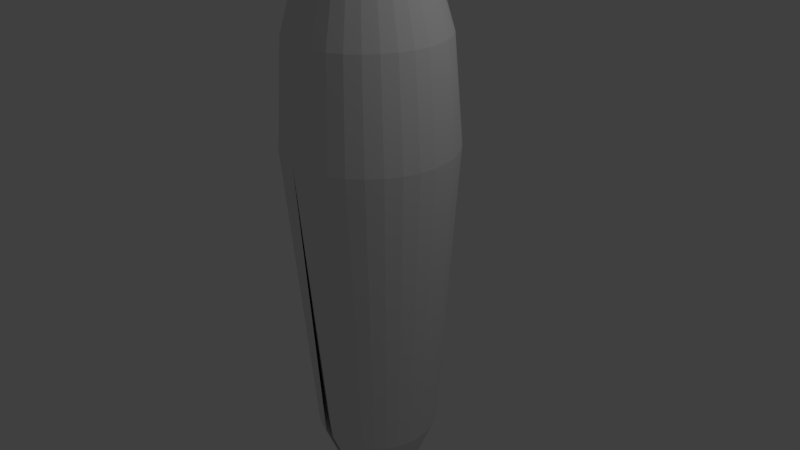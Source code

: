 # Source: PaintBrush01.blend  (saved by Blender 2.76.0; exported with 4.5.12 LTS)
import bpy
from mathutils import Matrix  # noqa: F401  (used for matrix-valued properties, if any)

bpy.ops.wm.read_factory_settings(use_empty=True)
scene = bpy.context.scene
scene.name = 'Scene'

# ---- collections
col_collection_1 = bpy.data.collections.new('Collection 1'); scene.collection.children.link(col_collection_1)

# ---- world
world_world = bpy.data.worlds.new('World'); scene.world = world_world
world_world.color = (0.05088, 0.05088, 0.05088)
world_world.use_sun_shadow = False
world_world.sun_shadow_jitter_overblur = 0.0
world_world.cycles.sampling_method = 'MANUAL'
world_world.cycles.sample_map_resolution = 256

# ---- cameras
cam_camera = bpy.data.cameras.new('Camera')
cam_camera.clip_end = 100.0
cam_camera.lens = 35.0
cam_camera.sensor_width = 32.0
cam_camera.sensor_height = 18.0
cam_camera.ortho_scale = 7.314
cam_camera.dof.focus_distance = 0.0
cam_camera.dof.aperture_fstop = 128.0

# ---- lights
light_lamp = bpy.data.lights.new('Lamp', 'POINT')
light_lamp.transmission_factor = 0.0
light_lamp.cutoff_distance = 30.0
light_lamp.energy = 100.0
light_lamp.shadow_buffer_clip_start = 1.001
light_lamp.shadow_soft_size = 0.1
light_lamp.shadow_maximum_resolution = 0.006
light_lamp.use_absolute_resolution = True
light_lamp.cycles.use_multiple_importance_sampling = False

# ---- meshes
me_cylinder = bpy.data.meshes.new('Cylinder')
me_cylinder.from_pydata([(-0.5305, 0.6726, 0.7049), (0.6287, 5.011, -3.08), (0.6184, 5.008, -3.086), (-0.624, 0.6527, 0.6535), (0.6391, 5.013, -3.075), (-0.4369, 0.6925, 0.7564), (0.6617, 5.015, -3.067), (-0.2325, 0.7096, 0.8276), (0.6854, 5.014, -3.063), (-0.01859, 0.7034, 0.8645), (0.7093, 5.011, -3.062), (0.1966, 0.6742, 0.8657), (0.7323, 5.005, -3.066), (0.4048, 0.623, 0.831), (0.7537, 4.997, -3.074), (0.598, 0.5519, 0.7619), (0.7726, 4.987, -3.085), (0.7687, 0.4635, 0.6609), (0.7884, 4.976, -3.099), (0.9105, 0.3612, 0.532), (0.8002, 4.964, -3.116), (1.018, 0.2491, 0.3801), (0.8079, 4.951, -3.135), (1.087, 0.1314, 0.2111), (0.8109, 4.937, -3.155), (1.114, 0.01256, 0.03139), (0.8093, 4.925, -3.175), (1.099, -0.1028, -0.152), (0.803, 4.913, -3.195), (1.043, -0.2102, -0.3322), (0.7924, 4.902, -3.214), (0.9472, -0.3055, -0.5021), (0.7778, 4.893, -3.231), (0.8154, -0.3852, -0.6552), (0.7598, 4.887, -3.245), (0.6528, -0.446, -0.7858), (0.7391, 4.882, -3.257), (0.4657, -0.4858, -0.8886), (0.7164, 4.88, -3.265), (0.2613, -0.5029, -0.9599), (0.6927, 4.881, -3.269), (0.04737, -0.4967, -0.9968), (0.6689, 4.884, -3.269), (-0.1678, -0.4675, -0.9979), (0.6458, 4.89, -3.265), (-0.376, -0.4163, -0.9633), (0.6244, 4.898, -3.257), (-0.5692, -0.3452, -0.8941), (0.6055, 4.908, -3.246), (-0.74, -0.2568, -0.7931), (0.5898, 4.919, -3.232), (-0.8817, -0.1546, -0.6642), (0.5779, 4.931, -3.215), (-0.9891, -0.04242, -0.5124), (0.5703, 4.944, -3.196), (-1.058, 0.07532, -0.3433), (0.5673, 4.958, -3.176), (-1.085, 0.1941, -0.1636), (0.5689, 4.97, -3.156), (-1.071, 0.3095, 0.0198), (0.5751, 4.982, -3.136), (-1.014, 0.4169, 0.1999), (0.5858, 4.993, -3.117), (-0.9184, 0.5122, 0.3698), (0.6004, 5.002, -3.1), (-0.7866, 0.5919, 0.523), (0.01392, 3.877, -1.688), (0.1523, 3.906, -1.612), (0.6504, 5.014, -3.071), (-0.3347, 0.701, 0.792), (0.3035, 3.919, -1.559), (0.6736, 5.014, -3.065), (-0.1256, 0.7065, 0.8461), (0.4617, 3.915, -1.532), (0.6974, 5.012, -3.063), (0.08901, 0.6888, 0.8651), (0.6209, 3.893, -1.531), (0.7208, 5.008, -3.064), (0.3007, 0.6486, 0.8483), (0.7749, 3.855, -1.557), (0.743, 5.001, -3.07), (0.5014, 0.5874, 0.7964), (0.9178, 3.802, -1.608), (0.7632, 4.992, -3.08), (0.6834, 0.5077, 0.7114), (1.044, 3.737, -1.683), (0.7805, 4.982, -3.092), (0.8396, 0.4124, 0.5964), (1.149, 3.661, -1.778), (0.7943, 4.97, -3.108), (0.9642, 0.3052, 0.4561), (1.228, 3.578, -1.89), (0.8041, 4.957, -3.126), (1.052, 0.1902, 0.2956), (1.279, 3.491, -2.015), (0.8094, 4.944, -3.145), (1.1, 0.07197, 0.1212), (1.3, 3.404, -2.148), (0.8101, 4.931, -3.165), (1.107, -0.0451, -0.06033), (1.289, 3.318, -2.284), (0.8062, 4.919, -3.185), (1.071, -0.1565, -0.2421), (1.247, 3.239, -2.417), (0.7977, 4.907, -3.205), (0.9951, -0.2578, -0.4171), (1.176, 3.168, -2.543), (0.7851, 4.898, -3.222), (0.8813, -0.3453, -0.5787), (1.079, 3.109, -2.656), (0.7688, 4.89, -3.238), (0.7341, -0.4156, -0.7205), (0.9583, 3.064, -2.753), (0.7494, 4.884, -3.251), (0.5593, -0.4659, -0.8372), (0.82, 3.035, -2.829), (0.7278, 4.881, -3.261), (0.3635, -0.4944, -0.9242), (0.6687, 3.022, -2.881), (0.7046, 4.881, -3.267), (0.1543, -0.4998, -0.9783), (0.5105, 3.027, -2.909), (0.6808, 4.883, -3.269), (-0.06022, -0.4821, -0.9973), (0.3514, 3.048, -2.91), (0.6574, 4.887, -3.267), (-0.2719, -0.4419, -0.9806), (0.1974, 3.086, -2.884), (0.6351, 4.894, -3.261), (-0.4726, -0.3807, -0.9287), (0.05448, 3.139, -2.833), (0.615, 4.903, -3.252), (-0.6546, -0.301, -0.8436), (-0.07182, 3.204, -2.758), (0.5977, 4.913, -3.239), (-0.8108, -0.2057, -0.7287), (-0.1767, 3.28, -2.663), (0.5839, 4.925, -3.224), (-0.9354, -0.09849, -0.5883), (-0.2561, 3.363, -2.55), (0.5741, 4.938, -3.206), (-1.023, 0.01645, -0.4278), (-0.3069, 3.45, -2.425), (0.5688, 4.951, -3.186), (-1.072, 0.1347, -0.2535), (-0.3273, 3.538, -2.292), (0.5681, 4.964, -3.166), (-1.078, 0.2518, -0.07192), (-0.3164, 3.623, -2.157), (0.572, 4.976, -3.146), (-1.043, 0.3632, 0.1099), (-0.2747, 3.703, -2.024), (0.5804, 4.988, -3.127), (-0.9663, 0.4645, 0.2849), (-0.2038, 3.773, -1.898), (0.5931, 4.997, -3.109), (-0.8525, 0.552, 0.4464), (-0.1063, 3.832, -1.785), (0.6094, 5.005, -3.093), (-0.7053, 0.6223, 0.5882), (-0.155, 3.803, -1.841), (-0.0462, 3.855, -1.736), (-0.2393, 3.738, -1.961), (-0.2956, 3.663, -2.09), (-0.3219, 3.58, -2.225), (-0.3171, 3.494, -2.359), (-0.2815, 3.406, -2.488), (-0.2164, 3.321, -2.607), (-0.1242, 3.242, -2.71), (-0.008667, 3.172, -2.795), (0.1259, 3.113, -2.858), (0.2744, 3.067, -2.897), (0.4309, 3.038, -2.909), (0.5896, 3.025, -2.895), (0.7443, 3.029, -2.855), (0.2468, 2.62, -2.596), (1.018, 3.087, -2.704), (1.127, 3.139, -2.599), (1.212, 3.204, -2.48), (1.268, 3.279, -2.351), (1.294, 3.361, -2.216), (1.289, 3.447, -2.082), (1.254, 3.535, -1.953), (1.189, 3.62, -1.834), (1.096, 3.699, -1.73), (0.9809, 3.77, -1.645), (0.8463, 3.829, -1.582), (0.6979, 3.874, -1.544), (0.5413, 3.904, -1.532), (0.3826, 3.917, -1.546), (0.2279, 3.913, -1.586), (0.08311, 3.892, -1.65), (-0.6367, -0.526, 1.361), (-0.7211, -0.5439, 1.315), (-0.5522, -0.508, 1.408), (-0.3677, -0.4926, 1.472), (-0.1746, -0.4982, 1.505), (0.01965, -0.5246, 1.506), (0.2076, -0.5708, 1.475), (0.382, -0.635, 1.413), (0.5361, -0.7148, 1.322), (0.6641, -0.807, 1.205), (0.761, -0.9083, 1.068), (0.823, -1.015, 0.9156), (0.8479, -1.122, 0.7534), (0.8346, -1.226, 0.5878), (0.7837, -1.323, 0.4252), (0.6971, -1.409, 0.2718), (0.5782, -1.481, 0.1336), (0.4315, -1.536, 0.01576), (0.2626, -1.572, -0.07708), (0.07804, -1.587, -0.1414), (-0.1151, -1.582, -0.1747), (-0.3093, -1.555, -0.1757), (-0.4972, -1.509, -0.1445), (-0.6716, -1.445, -0.08204), (-0.8258, -1.365, 0.009094), (-0.9537, -1.273, 0.1254), (-1.051, -1.171, 0.2626), (-1.113, -1.065, 0.4151), (-1.138, -0.9579, 0.5773), (-1.124, -0.8538, 0.7429), (-1.073, -0.7568, 0.9055), (-0.9868, -0.6708, 1.059), (-0.8679, -0.5989, 1.197), (-0.46, -0.5003, 1.44), (-0.2712, -0.4954, 1.489), (-0.07748, -0.5114, 1.506), (0.1136, -0.5477, 1.491), (0.2948, -0.6029, 1.444), (0.459, -0.6749, 1.367), (0.6001, -0.7609, 1.263), (0.7125, -0.8577, 1.137), (0.792, -0.9614, 0.9919), (0.8355, -1.068, 0.8345), (0.8413, -1.174, 0.6706), (0.8092, -1.274, 0.5065), (0.7404, -1.366, 0.3485), (0.6377, -1.445, 0.2027), (0.5048, -1.508, 0.07467), (0.347, -1.554, -0.03066), (0.1703, -1.579, -0.1092), (-0.01851, -1.584, -0.1581), (-0.2122, -1.568, -0.1752), (-0.4033, -1.532, -0.1601), (-0.5844, -1.477, -0.1132), (-0.7487, -1.405, -0.03647), (-0.8897, -1.319, 0.06727), (-1.002, -1.222, 0.194), (-1.082, -1.118, 0.3388), (-1.125, -1.012, 0.4962), (-1.131, -0.9058, 0.6601), (-1.099, -0.8053, 0.8242), (-1.03, -0.7138, 0.9822), (-0.9273, -0.6348, 1.128), (-0.7945, -0.5714, 1.256), (-0.6027, -1.711, 1.758), (-0.6573, -1.723, 1.728), (-0.5481, -1.7, 1.788), (-0.4288, -1.69, 1.829), (-0.3039, -1.693, 1.851), (-0.1783, -1.71, 1.852), (-0.05672, -1.74, 1.831), (0.05606, -1.782, 1.791), (0.1557, -1.833, 1.732), (0.2385, -1.893, 1.657), (0.3012, -1.958, 1.568), (0.3413, -2.027, 1.469), (0.3574, -2.097, 1.365), (0.3488, -2.164, 1.257), (0.3159, -2.227, 1.152), (0.2599, -2.282, 1.053), (0.183, -2.329, 0.9637), (0.08808, -2.364, 0.8875), (-0.02114, -2.387, 0.8274), (-0.1405, -2.397, 0.7858), (-0.2654, -2.394, 0.7643), (-0.391, -2.377, 0.7636), (-0.5125, -2.347, 0.7839), (-0.6253, -2.305, 0.8242), (-0.725, -2.254, 0.8832), (-0.8078, -2.194, 0.9584), (-0.8704, -2.129, 1.047), (-0.9106, -2.06, 1.146), (-0.9267, -1.991, 1.251), (-0.9181, -1.923, 1.358), (-0.8852, -1.861, 1.463), (-0.8292, -1.805, 1.562), (-0.7522, -1.758, 1.652), (-0.4884, -1.695, 1.809), (-0.3663, -1.691, 1.84), (-0.2411, -1.702, 1.851), (-0.1175, -1.725, 1.841), (-0.000331, -1.761, 1.811), (0.1059, -1.808, 1.761), (0.1971, -1.863, 1.694), (0.2698, -1.926, 1.612), (0.3212, -1.993, 1.519), (0.3494, -2.062, 1.417), (0.3531, -2.13, 1.311), (0.3324, -2.195, 1.205), (0.2879, -2.254, 1.103), (0.2214, -2.306, 1.008), (0.1355, -2.347, 0.9256), (0.03347, -2.376, 0.8575), (-0.08082, -2.392, 0.8066), (-0.2029, -2.396, 0.7751), (-0.3282, -2.385, 0.764), (-0.4518, -2.362, 0.7738), (-0.5689, -2.326, 0.8041), (-0.6752, -2.28, 0.8537), (-0.7664, -2.224, 0.9208), (-0.8391, -2.161, 1.003), (-0.8905, -2.094, 1.096), (-0.9186, -2.025, 1.198), (-0.9224, -1.957, 1.304), (-0.9016, -1.892, 1.41), (-0.8572, -1.833, 1.513), (-0.7907, -1.782, 1.607), (-0.7048, -1.741, 1.69), (-0.4464, -2.389, 1.699), (-0.4319, -2.386, 1.708), (-0.4005, -2.381, 1.722), (-0.3671, -2.38, 1.73), (-0.3327, -2.383, 1.733), (-0.2989, -2.39, 1.731), (-0.2667, -2.399, 1.722), (-0.2376, -2.412, 1.709), (-0.2126, -2.427, 1.69), (-0.2126, -2.427, 1.69), (-0.1927, -2.444, 1.668), (-0.1786, -2.463, 1.642), (-0.1698, -2.501, 1.585), (-0.1755, -2.518, 1.556), (-0.1877, -2.535, 1.528), (-0.2059, -2.549, 1.502), (-0.2295, -2.56, 1.48), (-0.2295, -2.56, 1.48), (-0.2575, -2.568, 1.461), (-0.2888, -2.572, 1.447), (-0.3223, -2.573, 1.438), (-0.3566, -2.57, 1.435), (-0.3905, -2.564, 1.438), (-0.4517, -2.541, 1.46), (-0.4767, -2.526, 1.478), (-0.4967, -2.509, 1.501), (-0.5108, -2.491, 1.527), (-0.5185, -2.472, 1.554), (-0.5195, -2.453, 1.583), (-0.5138, -2.435, 1.613), (-0.5016, -2.419, 1.641), (-0.4834, -2.405, 1.666), (-0.4598, -2.394, 1.689), (-0.4166, -2.383, 1.716), (-0.384, -2.38, 1.727), (-0.3499, -2.381, 1.733), (-0.3156, -2.386, 1.733), (-0.2824, -2.394, 1.727), (-0.2516, -2.405, 1.716), (-0.2018, -2.436, 1.68), (-0.1847, -2.454, 1.656), (-0.1737, -2.472, 1.629), (-0.1737, -2.472, 1.629), (-0.1694, -2.491, 1.6), (-0.1717, -2.51, 1.571), (-0.1807, -2.527, 1.542), (-0.196, -2.542, 1.515), (-0.2429, -2.564, 1.47), (-0.2727, -2.571, 1.453), (-0.3053, -2.573, 1.442), (-0.3394, -2.572, 1.436), (-0.3737, -2.568, 1.436), (-0.4069, -2.56, 1.441), (-0.4069, -2.56, 1.441), (-0.4377, -2.548, 1.452), (-0.4649, -2.534, 1.469), (-0.4875, -2.518, 1.489), (-0.5046, -2.5, 1.513), (-0.5156, -2.481, 1.54), (-0.52, -2.462, 1.569), (-0.5176, -2.444, 1.598), (-0.5087, -2.427, 1.627), (-0.4934, -2.412, 1.654), (-0.4724, -2.399, 1.678), (-0.6447, -3.206, 2.251), (-0.6299, -3.207, 2.27), (-0.5956, -3.214, 2.305), (-0.5561, -3.224, 2.332), (-0.513, -3.237, 2.351), (-0.4679, -3.253, 2.361), (-0.4225, -3.272, 2.361), (-0.3786, -3.291, 2.352), (-0.3379, -3.312, 2.335), (-0.3379, -3.312, 2.335), (-0.3019, -3.332, 2.308), (-0.272, -3.352, 2.275), (-0.2349, -3.385, 2.191), (-0.2291, -3.398, 2.144), (-0.2322, -3.407, 2.096), (-0.2441, -3.412, 2.049), (-0.2643, -3.414, 2.005), (-0.2643, -3.414, 2.005), (-0.2921, -3.411, 1.965), (-0.3264, -3.405, 1.93), (-0.3658, -3.395, 1.903), (-0.4089, -3.382, 1.884), (-0.4541, -3.365, 1.874), (-0.5433, -3.327, 1.883), (-0.5841, -3.307, 1.9), (-0.6201, -3.287, 1.927), (-0.65, -3.267, 1.96), (-0.6726, -3.249, 2.0), (-0.6871, -3.234, 2.044), (-0.6929, -3.221, 2.091), (-0.6898, -3.212, 2.138), (-0.6779, -3.206, 2.186), (-0.6577, -3.205, 2.23), (-0.6135, -3.21, 2.288), (-0.5765, -3.218, 2.319), (-0.535, -3.23, 2.342), (-0.4906, -3.245, 2.357), (-0.4451, -3.262, 2.362), (-0.4003, -3.281, 2.358), (-0.3191, -3.322, 2.323), (-0.286, -3.342, 2.293), (-0.2596, -3.361, 2.256), (-0.2596, -3.361, 2.256), (-0.2409, -3.377, 2.214), (-0.2307, -3.392, 2.168), (-0.2294, -3.403, 2.12), (-0.2369, -3.41, 2.073), (-0.2772, -3.413, 1.984), (-0.3084, -3.409, 1.947), (-0.3455, -3.4, 1.916), (-0.387, -3.389, 1.893), (-0.4313, -3.374, 1.878), (-0.4768, -3.357, 1.873), (-0.4768, -3.357, 1.873), (-0.5217, -3.337, 1.877), (-0.5643, -3.317, 1.89), (-0.6028, -3.297, 1.912), (-0.636, -3.277, 1.942), (-0.6623, -3.258, 1.979), (-0.681, -3.241, 2.021), (-0.6912, -3.227, 2.067), (-0.6926, -3.216, 2.114), (-0.685, -3.209, 2.162), (-0.6689, -3.205, 2.208), (-0.5527, -3.803, 2.475), (-0.5561, -3.804, 2.473), (-0.5492, -3.803, 2.477), (-0.5417, -3.802, 2.48), (-0.5339, -3.802, 2.481), (-0.5259, -3.803, 2.481), (-0.5183, -3.805, 2.48), (-0.5112, -3.808, 2.477), (-0.5049, -3.811, 2.474), (-0.4997, -3.815, 2.469), (-0.4958, -3.819, 2.463), (-0.4932, -3.823, 2.457), (-0.4922, -3.828, 2.451), (-0.4928, -3.832, 2.444), (-0.4948, -3.836, 2.437), (-0.4984, -3.839, 2.431), (-0.5032, -3.842, 2.425), (-0.5092, -3.844, 2.421), (-0.516, -3.846, 2.417), (-0.5236, -3.847, 2.414), (-0.5314, -3.846, 2.413), (-0.5393, -3.845, 2.413), (-0.547, -3.843, 2.414), (-0.5541, -3.841, 2.417), (-0.5604, -3.837, 2.42), (-0.5656, -3.834, 2.425), (-0.5695, -3.83, 2.431), (-0.5721, -3.825, 2.437), (-0.5731, -3.821, 2.443), (-0.5725, -3.817, 2.45), (-0.5705, -3.813, 2.457), (-0.5669, -3.809, 2.463), (-0.5621, -3.806, 2.469), (-0.5455, -3.802, 2.479), (-0.5378, -3.802, 2.48), (-0.5299, -3.803, 2.481), (-0.5221, -3.804, 2.481), (-0.5147, -3.806, 2.479), (-0.508, -3.809, 2.476), (-0.5023, -3.813, 2.471), (-0.4977, -3.817, 2.466), (-0.4945, -3.821, 2.46), (-0.4927, -3.825, 2.454), (-0.4925, -3.83, 2.447), (-0.4938, -3.834, 2.44), (-0.4966, -3.838, 2.434), (-0.5008, -3.841, 2.428), (-0.5062, -3.843, 2.423), (-0.5126, -3.845, 2.419), (-0.5198, -3.846, 2.415), (-0.5275, -3.846, 2.413), (-0.5354, -3.846, 2.413), (-0.5432, -3.844, 2.413), (-0.5505, -3.842, 2.415), (-0.5572, -3.839, 2.418), (-0.563, -3.836, 2.423), (-0.5676, -3.832, 2.428), (-0.5708, -3.827, 2.434), (-0.5726, -3.823, 2.44), (-0.5728, -3.819, 2.447), (-0.5715, -3.815, 2.453), (-0.5687, -3.811, 2.46), (-0.5645, -3.808, 2.466), (-0.5591, -3.805, 2.471), (-0.5278, -2.757, 2.168), (-0.5566, -2.751, 2.149), (-0.6427, -2.92, 1.642), (-0.6904, -2.869, 1.712), (-0.243, -3.107, 1.645), (-0.3234, -3.09, 1.595), (-0.3809, -3.071, 1.575), (-0.352, -3.081, 1.584), (-0.677, -2.885, 1.686), (-0.7096, -2.837, 1.767), (-0.498, -2.765, 2.184), (-0.4034, -2.797, 2.214), (-0.467, -2.774, 2.197), (-0.7016, -2.852, 1.739), (-0.7176, -2.808, 1.828), (-0.2956, -3.097, 1.609), (-0.157, -2.949, 2.126), (-0.1773, -2.931, 2.148), (-0.7153, -2.822, 1.797), (-0.7137, -2.783, 1.892), (-0.4393, -3.047, 1.566), (-0.4354, -2.784, 2.208), (-0.7174, -2.795, 1.86), (-0.6977, -2.764, 1.956), (-0.09871, -3.073, 1.894), (-0.1256, -3.099, 1.8), (-0.34, -2.825, 2.217), (-0.3715, -2.81, 2.218), (-0.7074, -2.773, 1.924), (-0.67, -2.752, 2.019), (-0.4102, -3.06, 1.569), (-0.4393, -3.047, 1.566), (-0.6855, -2.757, 1.988), (-0.6314, -2.746, 2.076), (-0.2795, -2.858, 2.207), (-0.3092, -2.841, 2.214), (-0.5241, -3.004, 1.574), (-0.4966, -3.019, 1.568), (-0.1996, -2.912, 2.167), (-0.2245, -2.894, 2.183), (-0.5761, -2.972, 1.593), (-0.5508, -2.988, 1.582), (-0.2245, -2.894, 2.183), (-0.09531, -3.048, 1.958), (-0.1051, -3.083, 1.862), (-0.6222, -2.937, 1.623), (-0.6001, -2.955, 1.607), (-0.2687, -3.103, 1.626), (-0.6087, -2.746, 2.103), (-0.1247, -2.985, 2.076), (-0.6608, -2.903, 1.663), (-0.1397, -2.968, 2.102), (-0.1247, -2.985, 2.076), (-0.104, -3.019, 2.019), (-0.09576, -3.061, 1.926), (-0.09838, -3.034, 1.989), (-0.2186, -3.11, 1.666), (-0.196, -3.111, 1.69), (-0.6522, -2.748, 2.048), (-0.5834, -2.748, 2.127), (-0.1137, -3.092, 1.831), (-0.175, -3.111, 1.715), (-0.1564, -3.108, 1.742), (-0.1564, -3.108, 1.742)], [], [(98, 180, 100, 26), (130, 47, 132, 169), (191, 0, 5, 67), (24, 97, 180, 98), (46, 130, 169, 131), (190, 69, 7, 70), (26, 100, 179, 101), (131, 169, 133, 48), (189, 72, 9, 73), (101, 179, 103, 28), (133, 49, 135, 168), (188, 75, 11, 76), (103, 29, 105, 178), (48, 133, 168, 134), (187, 78, 13, 79), (28, 103, 178, 104), (134, 168, 136, 50), (186, 81, 15, 82), (104, 178, 106, 30), (136, 51, 138, 167), (185, 84, 17, 85), (106, 31, 108, 177), (50, 136, 167, 137), (184, 87, 19, 88), (30, 106, 177, 107), (137, 167, 139, 52), (183, 90, 21, 91), (107, 177, 109, 32), (139, 53, 141, 166), (182, 93, 23, 94), (109, 33, 111, 176), (52, 139, 166, 140), (181, 96, 25, 97), (32, 109, 176, 110), (140, 166, 142, 54), (180, 99, 27, 100), (110, 176, 112, 34), (142, 55, 144, 165), (179, 102, 29, 103), (112, 35, 114, 175), (54, 142, 165, 143), (178, 105, 31, 106), (34, 112, 175, 113), (143, 165, 145, 56), (177, 108, 33, 109), (113, 175, 115, 36), (145, 57, 147, 164), (176, 111, 35, 112), (115, 37, 117, 174), (56, 145, 164, 146), (175, 114, 37, 115), (36, 115, 174, 116), (146, 164, 148, 58), (174, 117, 39, 118), (116, 174, 118, 38), (148, 59, 150, 163), (173, 120, 41, 121), (118, 39, 120, 173), (58, 148, 163, 149), (172, 123, 43, 124), (38, 118, 173, 119), (149, 163, 151, 60), (171, 126, 45, 127), (119, 173, 121, 40), (151, 61, 153, 162), (170, 129, 47, 130), (121, 41, 123, 172), (60, 151, 162, 152), (169, 132, 49, 133), (40, 121, 172, 122), (152, 162, 154, 62), (168, 135, 51, 136), (122, 172, 124, 42), (157, 65, 159, 161), (167, 138, 53, 139), (124, 43, 126, 171), (64, 157, 161, 158), (166, 141, 55, 142), (42, 124, 171, 125), (158, 161, 66, 2), (165, 144, 57, 145), (125, 171, 127, 44), (154, 63, 156, 160), (164, 147, 59, 148), (127, 45, 129, 170), (62, 154, 160, 155), (163, 150, 61, 151), (44, 127, 170, 128), (155, 160, 157, 64), (162, 153, 63, 154), (96, 23, 203, 234), (161, 159, 3, 66), (160, 156, 65, 157), (100, 27, 102, 179), (128, 170, 130, 46), (2, 1, 4, 68, 6, 71, 8, 74, 10, 77, 12, 80, 14, 83, 16, 86, 18, 89, 20, 92, 22, 95, 24, 98, 26, 101, 28, 104, 30, 107, 32, 110, 34, 113, 36, 116, 38, 119, 40, 122, 42, 125, 44, 128, 46, 131, 48, 134, 50, 137, 52, 140, 54, 143, 56, 146, 58, 149, 60, 152, 62, 155, 64, 158), (97, 25, 99, 180), (95, 181, 97, 24), (22, 94, 181, 95), (94, 23, 96, 181), (92, 182, 94, 22), (20, 91, 182, 92), (91, 21, 93, 182), (89, 183, 91, 20), (18, 88, 183, 89), (88, 19, 90, 183), (86, 184, 88, 18), (16, 85, 184, 86), (85, 17, 87, 184), (83, 185, 85, 16), (14, 82, 185, 83), (82, 15, 84, 185), (80, 186, 82, 14), (12, 79, 186, 80), (79, 13, 81, 186), (77, 187, 79, 12), (10, 76, 187, 77), (76, 11, 78, 187), (74, 188, 76, 10), (8, 73, 188, 74), (73, 9, 75, 188), (71, 189, 73, 8), (6, 70, 189, 71), (70, 7, 72, 189), (68, 190, 70, 6), (4, 67, 190, 68), (67, 5, 69, 190), (1, 191, 67, 4), (2, 66, 191, 1), (66, 3, 0, 191), (254, 223, 287, 318), (47, 129, 245, 215), (65, 156, 254, 224), (81, 13, 198, 229), (0, 3, 193, 192), (144, 55, 219, 250), (129, 45, 214, 245), (13, 78, 228, 198), (49, 132, 246, 216), (41, 120, 242, 212), (27, 99, 235, 205), (114, 35, 209, 240), (3, 159, 255, 193), (99, 25, 204, 235), (51, 135, 247, 217), (84, 15, 199, 230), (23, 93, 233, 203), (147, 57, 220, 251), (9, 72, 226, 196), (37, 114, 240, 210), (69, 5, 194, 225), (132, 47, 215, 246), (117, 37, 210, 241), (53, 138, 248, 218), (102, 27, 205, 236), (19, 87, 231, 201), (33, 108, 238, 208), (87, 17, 200, 231), (150, 59, 221, 252), (55, 141, 249, 219), (72, 7, 195, 226), (135, 49, 216, 247), (120, 39, 211, 242), (15, 81, 229, 199), (43, 123, 243, 213), (29, 102, 236, 206), (105, 29, 206, 237), (57, 144, 250, 220), (5, 0, 192, 194), (90, 19, 201, 232), (153, 61, 222, 253), (75, 9, 196, 227), (138, 51, 217, 248), (11, 75, 227, 197), (59, 147, 251, 221), (39, 117, 241, 211), (25, 96, 234, 204), (123, 41, 212, 243), (108, 31, 207, 238), (61, 150, 252, 222), (93, 21, 202, 233), (156, 63, 223, 254), (21, 90, 232, 202), (7, 69, 225, 195), (35, 111, 239, 209), (78, 11, 197, 228), (141, 53, 218, 249), (45, 126, 244, 214), (126, 43, 213, 244), (63, 153, 253, 223), (159, 65, 224, 255), (111, 33, 208, 239), (17, 84, 230, 200), (31, 105, 237, 207), (256, 257, 321, 320), (209, 239, 303, 273), (255, 224, 288, 319), (239, 208, 272, 303), (214, 244, 308, 278), (215, 245, 309, 279), (198, 228, 292, 262), (192, 193, 257, 256), (216, 246, 310, 280), (240, 209, 273, 304), (203, 233, 297, 267), (217, 247, 311, 281), (241, 210, 274, 305), (225, 194, 258, 289), (218, 248, 312, 282), (208, 238, 302, 272), (226, 195, 259, 290), (219, 249, 313, 283), (242, 211, 275, 306), (213, 243, 307, 277), (220, 250, 314, 284), (197, 227, 291, 261), (227, 196, 260, 291), (221, 251, 315, 285), (243, 212, 276, 307), (202, 232, 296, 266), (222, 252, 316, 286), (244, 213, 277, 308), (228, 197, 261, 292), (223, 253, 317, 287), (207, 237, 301, 271), (229, 198, 262, 293), (224, 254, 318, 288), (245, 214, 278, 309), (212, 242, 306, 276), (193, 255, 319, 257), (196, 226, 290, 260), (230, 199, 263, 294), (246, 215, 279, 310), (201, 231, 295, 265), (247, 216, 280, 311), (231, 200, 264, 295), (206, 236, 300, 270), (232, 201, 265, 296), (248, 217, 281, 312), (211, 241, 305, 275), (195, 225, 289, 259), (233, 202, 266, 297), (249, 218, 282, 313), (200, 230, 294, 264), (250, 219, 283, 314), (234, 203, 267, 298), (205, 235, 299, 269), (235, 204, 268, 299), (251, 220, 284, 315), (210, 240, 304, 274), (252, 221, 285, 316), (236, 205, 269, 300), (194, 192, 256, 258), (199, 229, 293, 263), (253, 222, 286, 317), (237, 206, 270, 301), (204, 234, 298, 268), (238, 207, 271, 302), (513, 512, 387, 418), (280, 310, 374, 344), (304, 273, 337, 368), (267, 297, 361, 331), (281, 311, 375, 345), (305, 274, 338, 369), (289, 258, 322, 353), (282, 312, 376, 346), (272, 302, 366, 336), (290, 259, 323, 354), (283, 313, 377, 347), (306, 275, 339, 370), (277, 307, 371, 341), (284, 314, 378, 348), (261, 291, 355, 325), (291, 260, 324, 355), (285, 315, 379, 349), (307, 276, 340, 371), (266, 296, 360, 330), (286, 316, 380, 350), (308, 277, 341, 372), (292, 261, 325, 356), (287, 317, 381, 351), (271, 301, 365, 335), (293, 262, 326, 357), (288, 318, 382, 352), (309, 278, 342, 373), (276, 306, 370, 340), (257, 319, 383, 321), (260, 290, 354, 324), (294, 263, 327, 358), (310, 279, 343, 374), (265, 295, 359, 329), (311, 280, 344, 375), (295, 264, 328, 359), (270, 300, 364, 334), (296, 265, 329, 360), (312, 281, 345, 376), (275, 305, 369, 339), (259, 289, 353, 323), (297, 266, 330, 361), (313, 282, 346, 377), (264, 294, 358, 328), (314, 283, 347, 378), (298, 267, 331, 362), (269, 299, 363, 333), (299, 268, 332, 363), (315, 284, 348, 379), (274, 304, 368, 338), (316, 285, 349, 380), (300, 269, 333, 364), (258, 256, 320, 322), (263, 293, 357, 327), (317, 286, 350, 381), (301, 270, 334, 365), (268, 298, 362, 332), (302, 271, 335, 366), (318, 287, 351, 382), (273, 303, 367, 337), (319, 288, 352, 383), (303, 272, 336, 367), (278, 308, 372, 342), (279, 309, 373, 343), (262, 292, 356, 326), (394, 424, 488, 458), (515, 514, 441, 411), (517, 516, 403, 434), (519, 518, 435, 405), (521, 520, 442, 412), (523, 522, 419, 389), (522, 524, 388, 419), (526, 525, 443, 413), (518, 527, 404, 435), (529, 528, 424, 394), (531, 530, 444, 414), (532, 519, 405, 436), (533, 523, 389, 420), (535, 534, 445, 415), (537, 536, 429, 399), (539, 538, 390, 421), (541, 540, 446, 416), (543, 542, 406, 437), (527, 517, 434, 404), (545, 544, 447, 385), (524, 513, 418, 388), (547, 546, 391, 422), (549, 548, 407, 438), (551, 550, 423, 393), (553, 552, 408, 439), (550, 554, 392, 423), (556, 555, 428, 398), (528, 551, 393, 424), (558, 557, 409, 440), (516, 559, 433, 403), (512, 560, 417, 387), (561, 529, 394, 425), (514, 562, 410, 441), (554, 547, 422, 392), (520, 515, 411, 442), (564, 563, 395, 426), (566, 565, 427, 397), (565, 567, 396, 427), (525, 521, 412, 443), (569, 568, 432, 402), (530, 526, 413, 444), (555, 566, 397, 428), (571, 570, 384, 386), (546, 539, 421, 391), (534, 531, 414, 445), (536, 556, 398, 429), (567, 564, 426, 396), (572, 537, 399, 430), (540, 535, 415, 446), (574, 573, 431, 401), (544, 541, 416, 447), (573, 575, 400, 431), (542, 532, 436, 406), (548, 543, 437, 407), (538, 533, 420, 390), (570, 545, 385, 384), (552, 549, 438, 408), (568, 574, 401, 432), (563, 561, 425, 395), (557, 553, 439, 409), (559, 569, 402, 433), (560, 571, 386, 417), (562, 558, 440, 410), (575, 572, 430, 400), (450, 448, 449, 511, 480, 510, 479, 509, 478, 508, 477, 507, 476, 506, 475, 505, 474, 504, 473, 503, 472, 502, 471, 501, 470, 500, 469, 499, 468, 498, 467, 497, 466, 496, 465, 495, 464, 494, 463, 493, 462, 492, 461, 491, 460, 490, 459, 489, 458, 488, 457, 487, 456, 486, 455, 485, 454, 484, 453, 483, 452, 482, 451, 481), (414, 444, 508, 478), (436, 405, 469, 500), (420, 389, 453, 484), (415, 445, 509, 479), (399, 429, 493, 463), (421, 390, 454, 485), (416, 446, 510, 480), (437, 406, 470, 501), (404, 434, 498, 468), (385, 447, 511, 449), (388, 418, 482, 452), (422, 391, 455, 486), (438, 407, 471, 502), (393, 423, 487, 457), (439, 408, 472, 503), (423, 392, 456, 487), (398, 428, 492, 462), (424, 393, 457, 488), (440, 409, 473, 504), (403, 433, 497, 467), (387, 417, 481, 451), (425, 394, 458, 489), (441, 410, 474, 505), (392, 422, 486, 456), (442, 411, 475, 506), (426, 395, 459, 490), (397, 427, 491, 461), (427, 396, 460, 491), (443, 412, 476, 507), (402, 432, 496, 466), (444, 413, 477, 508), (428, 397, 461, 492), (386, 384, 448, 450), (391, 421, 485, 455), (445, 414, 478, 509), (429, 398, 462, 493), (396, 426, 490, 460), (430, 399, 463, 494), (446, 415, 479, 510), (401, 431, 495, 465), (447, 416, 480, 511), (431, 400, 464, 495), (406, 436, 500, 470), (407, 437, 501, 471), (390, 420, 484, 454), (384, 385, 449, 448), (408, 438, 502, 472), (432, 401, 465, 496), (395, 425, 489, 459), (409, 439, 503, 473), (433, 402, 466, 497), (417, 386, 450, 481), (410, 440, 504, 474), (400, 430, 494, 464), (418, 387, 451, 482), (411, 441, 505, 475), (434, 403, 467, 498), (405, 435, 499, 469), (412, 442, 506, 476), (389, 419, 483, 453), (419, 388, 452, 483), (413, 443, 507, 477), (435, 404, 468, 499), (337, 367, 573, 574), (367, 336, 575, 573), (336, 366, 572, 575), (322, 320, 570, 571), (338, 368, 568, 569), (368, 337, 574, 568), (333, 363, 565, 566), (363, 332, 567, 565), (332, 362, 564, 567), (362, 331, 563, 564), (331, 361, 561, 563), (353, 322, 571, 560), (369, 338, 569, 559), (346, 376, 558, 562), (376, 345, 557, 558), (334, 364, 555, 556), (364, 333, 566, 555), (345, 375, 553, 557), (375, 344, 552, 553), (329, 359, 550, 551), (359, 328, 554, 550), (344, 374, 549, 552), (374, 343, 548, 549), (328, 358, 547, 554), (358, 327, 546, 547), (320, 321, 545, 570), (321, 383, 544, 545), (343, 373, 543, 548), (373, 342, 542, 543), (383, 352, 541, 544), (352, 382, 540, 541), (327, 357, 539, 546), (357, 326, 538, 539), (366, 335, 537, 572), (335, 365, 536, 537), (365, 334, 556, 536), (382, 351, 535, 540), (351, 381, 534, 535), (326, 356, 533, 538), (342, 372, 532, 542), (381, 350, 531, 534), (350, 380, 530, 531), (361, 330, 529, 561), (330, 360, 528, 529), (360, 329, 551, 528), (380, 349, 526, 530), (349, 379, 525, 526), (356, 325, 523, 533), (325, 355, 522, 523), (355, 324, 524, 522), (379, 348, 521, 525), (348, 378, 520, 521), (372, 341, 519, 532), (341, 371, 518, 519), (371, 340, 527, 518), (340, 370, 517, 527), (370, 339, 516, 517), (339, 369, 559, 516), (378, 347, 515, 520), (347, 377, 514, 515), (377, 346, 562, 514), (324, 354, 513, 524), (354, 323, 512, 513), (323, 353, 560, 512)])
me_cylinder.use_remesh_preserve_volume = False
me_cylinder.use_remesh_preserve_attributes = False
me_cylinder.use_mirror_vertex_groups = False
me_cylinder.update()

# ---- objects
ob_cylinder = bpy.data.objects.new('Cylinder', me_cylinder)
ob_lamp = bpy.data.objects.new('Lamp', light_lamp)
ob_camera = bpy.data.objects.new('Camera', cam_camera)

# ---- transforms, parenting, visibility, modifiers, constraints
ob_cylinder.location = (0.0, 0.0, 1.644)
ob_cylinder.rotation_euler = (-1.002, 0.1168, -0.619)
ob_cylinder.lineart.crease_threshold = 0.0
ob_lamp.location = (4.076, 1.005, 5.904)
ob_lamp.rotation_euler = (0.6503, 0.05522, 1.866)
ob_lamp.lock_rotations_4d = False
ob_lamp.empty_display_type = 'ARROWS'
ob_lamp.color = (0.0, 0.0, 0.0, 0.0)
ob_lamp.lineart.crease_threshold = 0.0
ob_camera.location = (7.481, -6.508, 5.344)
ob_camera.rotation_euler = (1.109, 0.01082, 0.8149)
ob_camera.lock_rotations_4d = False
ob_camera.empty_display_type = 'ARROWS'
ob_camera.color = (0.0, 0.0, 0.0, 0.0)
ob_camera.display_type = 'WIRE'
ob_camera.lineart.crease_threshold = 0.0

# ---- collection membership
col_collection_1.objects.link(ob_cylinder)
col_collection_1.objects.link(ob_lamp)
col_collection_1.objects.link(ob_camera)

# ---- scene / render settings (as saved in the file)
scene.camera = ob_camera
scene.frame_start = 1; scene.frame_end = 250; scene.frame_set(1)
scene.render.engine = 'BLENDER_EEVEE_NEXT'
scene.render.resolution_percentage = 50
scene.render.dither_intensity = 0.0
scene.cycles.use_denoising = False
scene.cycles.samples = 10
scene.cycles.sampling_pattern = 'TABULATED_SOBOL'
scene.cycles.light_sampling_threshold = 0.0
scene.cycles.use_adaptive_sampling = False
scene.cycles.use_light_tree = False
scene.cycles.blur_glossy = 0.0
scene.cycles.pixel_filter_type = 'GAUSSIAN'
scene.cycles.sample_clamp_indirect = 0.0
scene.view_settings.view_transform = 'Standard'
bpy.context.view_layer.update()
